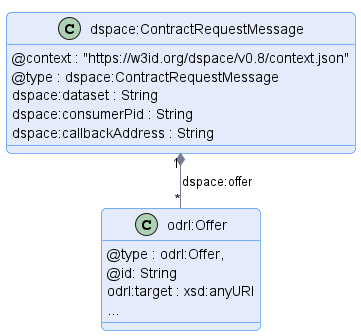

The diagram above was rendered by PlantUML. Its source (embedded in the PNG):
@startuml "contract-request-message_initial"
!pragma layout smetana

!include ../../../common/style/diagram.styles.puml

hide empty description


class "dspace:ContractRequestMessage" {
    @context : "https://w3id.org/dspace/v0.8/context.json"
    @type : dspace:ContractRequestMessage
    dspace:dataset : String
    dspace:consumerPid : String
    dspace:callbackAddress : String
}

class odrl:Offer {
    @type : odrl:Offer,
    @id: String
    odrl:target : xsd:anyURI
    ...
}

"dspace:ContractRequestMessage" "1" *-- "*" "odrl:Offer" : "dspace:offer"

@enduml